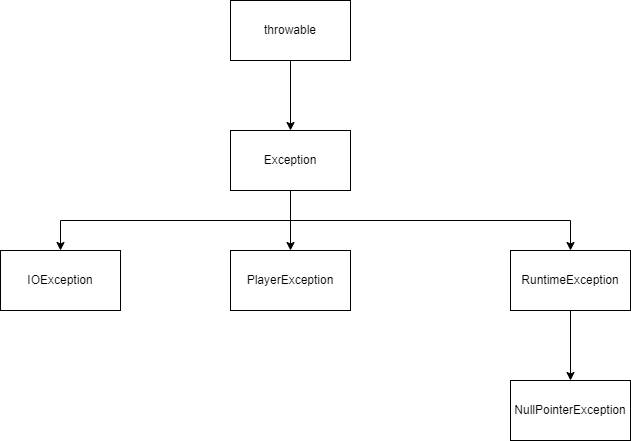

The diagram above was exported from draw.io. Its source (the exported page's mxGraphModel, read from the mxfile embedded in the PNG):
<mxGraphModel dx="1550" dy="835" grid="1" gridSize="10" guides="1" tooltips="1" connect="1" arrows="1" fold="1" page="1" pageScale="1" pageWidth="850" pageHeight="1100" math="0" shadow="0">
  <root>
    <mxCell id="0" />
    <mxCell id="1" parent="0" />
    <mxCell id="ldicAKHyTf9cIwvO_InW-4" style="edgeStyle=orthogonalEdgeStyle;rounded=0;orthogonalLoop=1;jettySize=auto;html=1;exitX=0.5;exitY=1;exitDx=0;exitDy=0;entryX=0.5;entryY=0;entryDx=0;entryDy=0;" edge="1" parent="1" source="ldicAKHyTf9cIwvO_InW-1" target="ldicAKHyTf9cIwvO_InW-2">
      <mxGeometry relative="1" as="geometry" />
    </mxCell>
    <mxCell id="ldicAKHyTf9cIwvO_InW-1" value="throwable" style="rounded=0;whiteSpace=wrap;html=1;" vertex="1" parent="1">
      <mxGeometry x="320" y="160" width="120" height="60" as="geometry" />
    </mxCell>
    <mxCell id="ldicAKHyTf9cIwvO_InW-10" style="edgeStyle=orthogonalEdgeStyle;rounded=0;orthogonalLoop=1;jettySize=auto;html=1;exitX=0.5;exitY=1;exitDx=0;exitDy=0;entryX=0.5;entryY=0;entryDx=0;entryDy=0;" edge="1" parent="1" source="ldicAKHyTf9cIwvO_InW-2" target="ldicAKHyTf9cIwvO_InW-6">
      <mxGeometry relative="1" as="geometry" />
    </mxCell>
    <mxCell id="ldicAKHyTf9cIwvO_InW-11" style="edgeStyle=orthogonalEdgeStyle;rounded=0;orthogonalLoop=1;jettySize=auto;html=1;exitX=0.5;exitY=1;exitDx=0;exitDy=0;" edge="1" parent="1" source="ldicAKHyTf9cIwvO_InW-2" target="ldicAKHyTf9cIwvO_InW-7">
      <mxGeometry relative="1" as="geometry" />
    </mxCell>
    <mxCell id="ldicAKHyTf9cIwvO_InW-12" style="edgeStyle=orthogonalEdgeStyle;rounded=0;orthogonalLoop=1;jettySize=auto;html=1;exitX=0.5;exitY=1;exitDx=0;exitDy=0;entryX=0.5;entryY=0;entryDx=0;entryDy=0;" edge="1" parent="1" source="ldicAKHyTf9cIwvO_InW-2" target="ldicAKHyTf9cIwvO_InW-5">
      <mxGeometry relative="1" as="geometry" />
    </mxCell>
    <mxCell id="ldicAKHyTf9cIwvO_InW-2" value="Exception" style="rounded=0;whiteSpace=wrap;html=1;" vertex="1" parent="1">
      <mxGeometry x="320" y="290" width="120" height="60" as="geometry" />
    </mxCell>
    <mxCell id="ldicAKHyTf9cIwvO_InW-5" value="IOException" style="rounded=0;whiteSpace=wrap;html=1;" vertex="1" parent="1">
      <mxGeometry x="90" y="410" width="120" height="60" as="geometry" />
    </mxCell>
    <mxCell id="ldicAKHyTf9cIwvO_InW-6" value="PlayerException" style="rounded=0;whiteSpace=wrap;html=1;" vertex="1" parent="1">
      <mxGeometry x="320" y="410" width="120" height="60" as="geometry" />
    </mxCell>
    <mxCell id="ldicAKHyTf9cIwvO_InW-13" style="edgeStyle=orthogonalEdgeStyle;rounded=0;orthogonalLoop=1;jettySize=auto;html=1;exitX=0.5;exitY=1;exitDx=0;exitDy=0;entryX=0.5;entryY=0;entryDx=0;entryDy=0;" edge="1" parent="1" source="ldicAKHyTf9cIwvO_InW-7" target="ldicAKHyTf9cIwvO_InW-9">
      <mxGeometry relative="1" as="geometry" />
    </mxCell>
    <mxCell id="ldicAKHyTf9cIwvO_InW-7" value="RuntimeException" style="rounded=0;whiteSpace=wrap;html=1;" vertex="1" parent="1">
      <mxGeometry x="600" y="410" width="120" height="60" as="geometry" />
    </mxCell>
    <mxCell id="ldicAKHyTf9cIwvO_InW-9" value="NullPointerException" style="rounded=0;whiteSpace=wrap;html=1;" vertex="1" parent="1">
      <mxGeometry x="600" y="540" width="120" height="60" as="geometry" />
    </mxCell>
  </root>
</mxGraphModel>